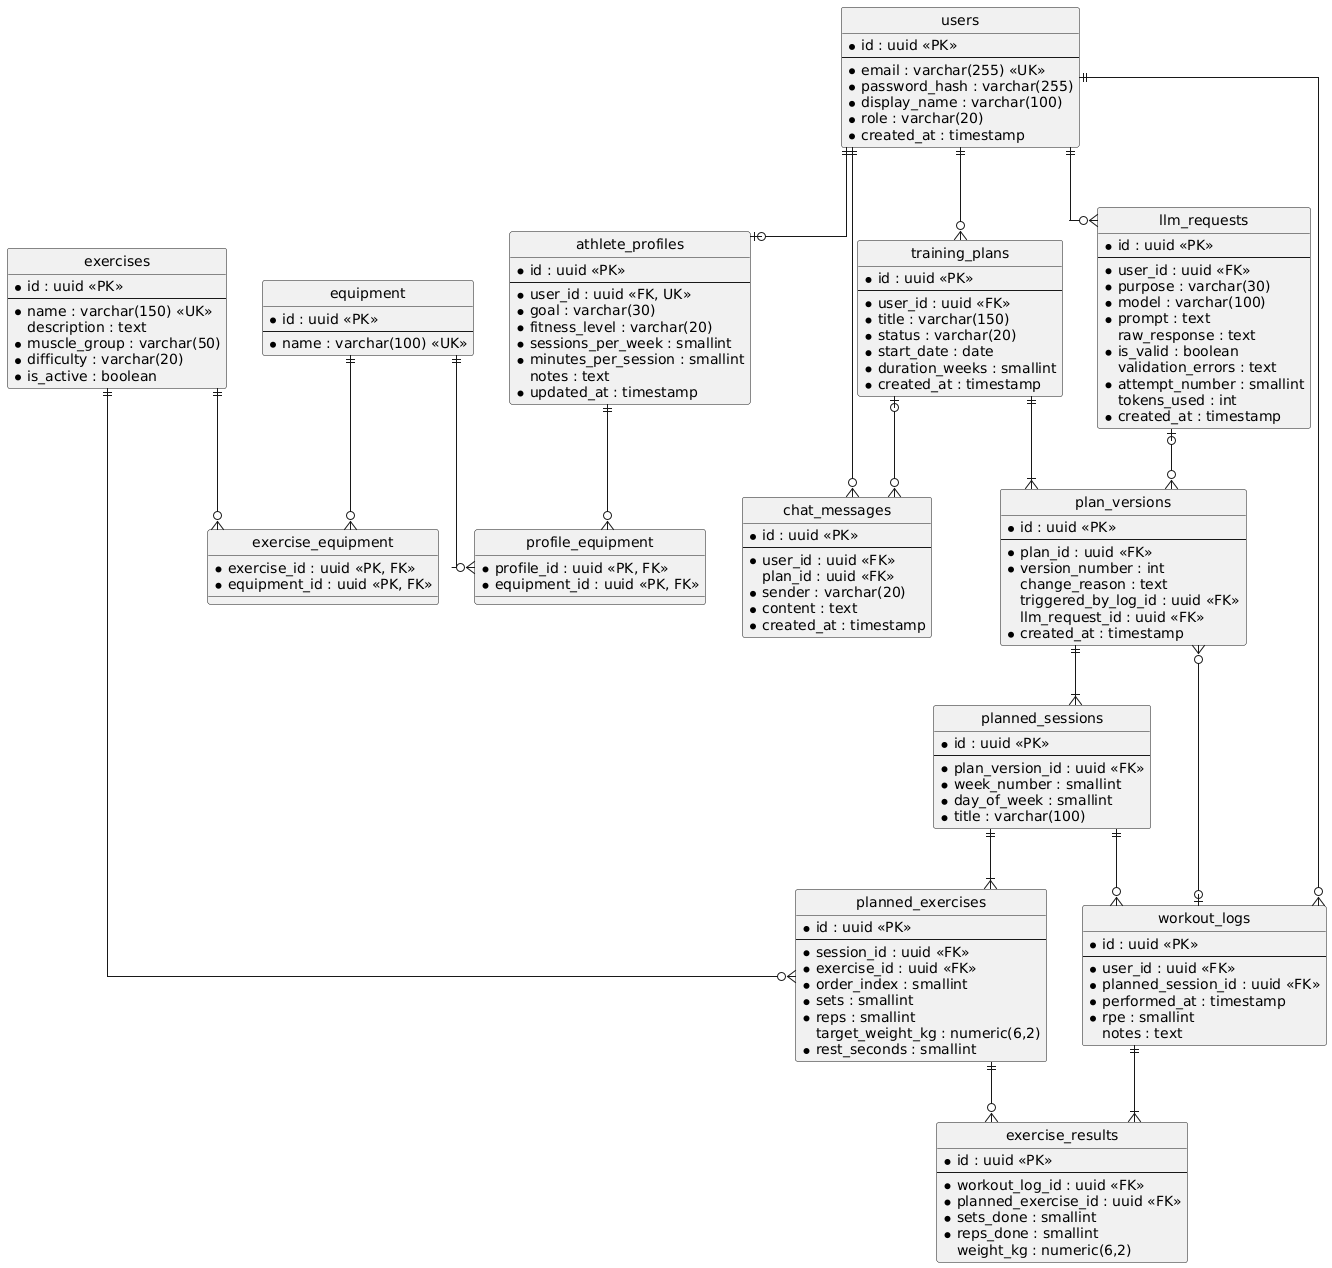

The diagram above was rendered by PlantUML. Its source (embedded in the PNG):
@startuml ERDiagram
hide circle
skinparam linetype ortho

entity users {
  * id : uuid <<PK>>
  --
  * email : varchar(255) <<UK>>
  * password_hash : varchar(255)
  * display_name : varchar(100)
  * role : varchar(20)
  * created_at : timestamp
}
entity athlete_profiles {
  * id : uuid <<PK>>
  --
  * user_id : uuid <<FK, UK>>
  * goal : varchar(30)
  * fitness_level : varchar(20)
  * sessions_per_week : smallint
  * minutes_per_session : smallint
  notes : text
  * updated_at : timestamp
}
entity equipment {
  * id : uuid <<PK>>
  --
  * name : varchar(100) <<UK>>
}
entity profile_equipment {
  * profile_id : uuid <<PK, FK>>
  * equipment_id : uuid <<PK, FK>>
}
entity exercises {
  * id : uuid <<PK>>
  --
  * name : varchar(150) <<UK>>
  description : text
  * muscle_group : varchar(50)
  * difficulty : varchar(20)
  * is_active : boolean
}
entity exercise_equipment {
  * exercise_id : uuid <<PK, FK>>
  * equipment_id : uuid <<PK, FK>>
}
entity training_plans {
  * id : uuid <<PK>>
  --
  * user_id : uuid <<FK>>
  * title : varchar(150)
  * status : varchar(20)
  * start_date : date
  * duration_weeks : smallint
  * created_at : timestamp
}
entity plan_versions {
  * id : uuid <<PK>>
  --
  * plan_id : uuid <<FK>>
  * version_number : int
  change_reason : text
  triggered_by_log_id : uuid <<FK>>
  llm_request_id : uuid <<FK>>
  * created_at : timestamp
}
entity planned_sessions {
  * id : uuid <<PK>>
  --
  * plan_version_id : uuid <<FK>>
  * week_number : smallint
  * day_of_week : smallint
  * title : varchar(100)
}
entity planned_exercises {
  * id : uuid <<PK>>
  --
  * session_id : uuid <<FK>>
  * exercise_id : uuid <<FK>>
  * order_index : smallint
  * sets : smallint
  * reps : smallint
  target_weight_kg : numeric(6,2)
  * rest_seconds : smallint
}
entity workout_logs {
  * id : uuid <<PK>>
  --
  * user_id : uuid <<FK>>
  * planned_session_id : uuid <<FK>>
  * performed_at : timestamp
  * rpe : smallint
  notes : text
}
entity exercise_results {
  * id : uuid <<PK>>
  --
  * workout_log_id : uuid <<FK>>
  * planned_exercise_id : uuid <<FK>>
  * sets_done : smallint
  * reps_done : smallint
  weight_kg : numeric(6,2)
}
entity llm_requests {
  * id : uuid <<PK>>
  --
  * user_id : uuid <<FK>>
  * purpose : varchar(30)
  * model : varchar(100)
  * prompt : text
  raw_response : text
  * is_valid : boolean
  validation_errors : text
  * attempt_number : smallint
  tokens_used : int
  * created_at : timestamp
}
entity chat_messages {
  * id : uuid <<PK>>
  --
  * user_id : uuid <<FK>>
  plan_id : uuid <<FK>>
  * sender : varchar(20)
  * content : text
  * created_at : timestamp
}

users ||--o| athlete_profiles
athlete_profiles ||--o{ profile_equipment
equipment ||--o{ profile_equipment
exercises ||--o{ exercise_equipment
equipment ||--o{ exercise_equipment
users ||--o{ training_plans
training_plans ||--|{ plan_versions
plan_versions ||--|{ planned_sessions
planned_sessions ||--|{ planned_exercises
exercises ||--o{ planned_exercises
users ||--o{ workout_logs
planned_sessions ||--o{ workout_logs
workout_logs ||--|{ exercise_results
planned_exercises ||--o{ exercise_results
workout_logs |o--o{ plan_versions
llm_requests |o--o{ plan_versions
users ||--o{ llm_requests
users ||--o{ chat_messages
training_plans |o--o{ chat_messages
@enduml